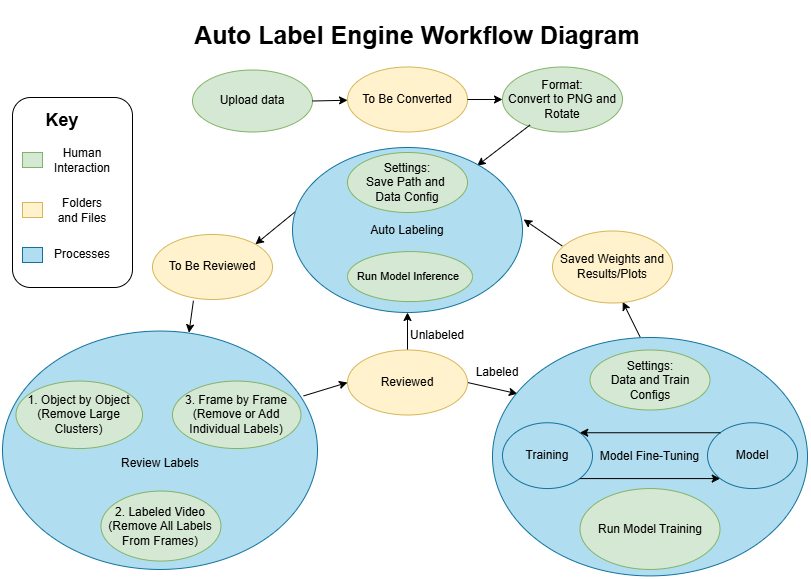

The diagram above was exported from draw.io. Its source (the exported page's mxGraphModel, read from the mxfile embedded in the PNG):
<mxGraphModel dx="1226" dy="620" grid="1" gridSize="10" guides="1" tooltips="1" connect="1" arrows="1" fold="1" page="1" pageScale="1" pageWidth="850" pageHeight="1100" math="0" shadow="0">
  <root>
    <mxCell id="0" />
    <mxCell id="1" parent="0" />
    <mxCell id="fbXTrNvahk_zqT5aOMCM-1" value="Upload data" style="ellipse;whiteSpace=wrap;html=1;fillColor=#d5e8d4;strokeColor=#82b366;" parent="1" vertex="1">
      <mxGeometry x="490" y="92.5" width="120" height="61.99" as="geometry" />
    </mxCell>
    <mxCell id="fbXTrNvahk_zqT5aOMCM-2" value="To Be Converted" style="ellipse;whiteSpace=wrap;html=1;fillColor=#fff2cc;strokeColor=#d6b656;" parent="1" vertex="1">
      <mxGeometry x="645" y="89.49000000000001" width="120" height="65" as="geometry" />
    </mxCell>
    <mxCell id="fbXTrNvahk_zqT5aOMCM-4" value="To Be Reviewed" style="ellipse;whiteSpace=wrap;html=1;fillColor=#fff2cc;strokeColor=#d6b656;" parent="1" vertex="1">
      <mxGeometry x="450" y="256.99" width="120" height="65" as="geometry" />
    </mxCell>
    <mxCell id="fbXTrNvahk_zqT5aOMCM-6" value="" style="endArrow=classic;html=1;rounded=0;exitX=1;exitY=0.5;exitDx=0;exitDy=0;" parent="1" source="fbXTrNvahk_zqT5aOMCM-1" target="fbXTrNvahk_zqT5aOMCM-2" edge="1">
      <mxGeometry width="50" height="50" relative="1" as="geometry">
        <mxPoint x="575" y="249.49" as="sourcePoint" />
        <mxPoint x="625" y="199.49" as="targetPoint" />
      </mxGeometry>
    </mxCell>
    <mxCell id="fbXTrNvahk_zqT5aOMCM-26" value="" style="endArrow=classic;html=1;rounded=0;exitX=0.469;exitY=-0.001;exitDx=0;exitDy=0;entryX=0.585;entryY=0.985;entryDx=0;entryDy=0;entryPerimeter=0;exitPerimeter=0;" parent="1" source="fbXTrNvahk_zqT5aOMCM-22" target="fbXTrNvahk_zqT5aOMCM-28" edge="1">
      <mxGeometry width="50" height="50" relative="1" as="geometry">
        <mxPoint x="701.7650000000001" y="408.1714599999999" as="sourcePoint" />
        <mxPoint x="770" y="381.7" as="targetPoint" />
      </mxGeometry>
    </mxCell>
    <mxCell id="fbXTrNvahk_zqT5aOMCM-28" value="Saved Weights and Results/Plots" style="ellipse;whiteSpace=wrap;html=1;fillColor=#fff2cc;strokeColor=#d6b656;" parent="1" vertex="1">
      <mxGeometry x="850" y="253.5" width="120" height="71.99" as="geometry" />
    </mxCell>
    <mxCell id="zq-Yy-ecEs9fBbQDjLCE-24" value="&lt;font&gt;&lt;b&gt;Auto Label Engine Workflow Diagram&lt;/b&gt;&lt;/font&gt;" style="text;html=1;align=center;verticalAlign=middle;whiteSpace=wrap;rounded=0;fontSize=25;" parent="1" vertex="1">
      <mxGeometry x="470" y="24.490000000000002" width="490" height="65" as="geometry" />
    </mxCell>
    <mxCell id="zq-Yy-ecEs9fBbQDjLCE-25" value="" style="endArrow=classic;html=1;rounded=0;exitX=1;exitY=0.5;exitDx=0;exitDy=0;entryX=0.079;entryY=0.236;entryDx=0;entryDy=0;entryPerimeter=0;" parent="1" source="fbXTrNvahk_zqT5aOMCM-5" target="fbXTrNvahk_zqT5aOMCM-22" edge="1">
      <mxGeometry width="50" height="50" relative="1" as="geometry">
        <mxPoint x="675" y="312.9" as="sourcePoint" />
        <mxPoint x="469.29499999999985" y="432.25086999999996" as="targetPoint" />
      </mxGeometry>
    </mxCell>
    <mxCell id="zq-Yy-ecEs9fBbQDjLCE-38" value="" style="endArrow=classic;html=1;rounded=0;entryX=1.005;entryY=0.436;entryDx=0;entryDy=0;entryPerimeter=0;exitX=0.08;exitY=0.207;exitDx=0;exitDy=0;exitPerimeter=0;" parent="1" source="fbXTrNvahk_zqT5aOMCM-28" target="fbXTrNvahk_zqT5aOMCM-11" edge="1">
      <mxGeometry width="50" height="50" relative="1" as="geometry">
        <mxPoint x="850" y="290" as="sourcePoint" />
        <mxPoint x="770" y="265.4" as="targetPoint" />
      </mxGeometry>
    </mxCell>
    <mxCell id="VLTkebToQmDXiTjo1xiU-1" value="Format:&lt;div&gt;Convert to PNG and Rotate&lt;/div&gt;" style="ellipse;whiteSpace=wrap;html=1;fillColor=#d5e8d4;strokeColor=#82b366;" parent="1" vertex="1">
      <mxGeometry x="800" y="89.49000000000001" width="120" height="65" as="geometry" />
    </mxCell>
    <mxCell id="VLTkebToQmDXiTjo1xiU-2" value="" style="endArrow=classic;html=1;rounded=0;exitX=1;exitY=0.5;exitDx=0;exitDy=0;entryX=0;entryY=0.5;entryDx=0;entryDy=0;" parent="1" source="fbXTrNvahk_zqT5aOMCM-2" target="VLTkebToQmDXiTjo1xiU-1" edge="1">
      <mxGeometry width="50" height="50" relative="1" as="geometry">
        <mxPoint x="545" y="209.49" as="sourcePoint" />
        <mxPoint x="595" y="159.49" as="targetPoint" />
      </mxGeometry>
    </mxCell>
    <mxCell id="VLTkebToQmDXiTjo1xiU-3" value="" style="endArrow=classic;html=1;rounded=0;exitX=0.23;exitY=0.891;exitDx=0;exitDy=0;entryX=0.803;entryY=0.11;entryDx=0;entryDy=0;entryPerimeter=0;exitPerimeter=0;" parent="1" source="VLTkebToQmDXiTjo1xiU-1" target="fbXTrNvahk_zqT5aOMCM-11" edge="1">
      <mxGeometry width="50" height="50" relative="1" as="geometry">
        <mxPoint x="405" y="265.4" as="sourcePoint" />
        <mxPoint x="455" y="215.4" as="targetPoint" />
      </mxGeometry>
    </mxCell>
    <mxCell id="hapHRJ1TE5CcMqHuo5YT-7" value="" style="endArrow=classic;html=1;rounded=0;exitX=0.5;exitY=0;exitDx=0;exitDy=0;entryX=0.5;entryY=1;entryDx=0;entryDy=0;" edge="1" parent="1" source="fbXTrNvahk_zqT5aOMCM-5" target="fbXTrNvahk_zqT5aOMCM-11">
      <mxGeometry width="50" height="50" relative="1" as="geometry">
        <mxPoint x="530" y="435.4" as="sourcePoint" />
        <mxPoint x="560.76" y="329.02" as="targetPoint" />
      </mxGeometry>
    </mxCell>
    <mxCell id="hapHRJ1TE5CcMqHuo5YT-8" value="" style="endArrow=classic;html=1;rounded=0;exitX=0.341;exitY=1.018;exitDx=0;exitDy=0;exitPerimeter=0;entryX=0.592;entryY=0.007;entryDx=0;entryDy=0;entryPerimeter=0;" edge="1" parent="1" source="fbXTrNvahk_zqT5aOMCM-4" target="hapHRJ1TE5CcMqHuo5YT-31">
      <mxGeometry width="50" height="50" relative="1" as="geometry">
        <mxPoint x="215" y="464.48999999999995" as="sourcePoint" />
        <mxPoint x="500.29197999999997" y="366.0629000000001" as="targetPoint" />
      </mxGeometry>
    </mxCell>
    <mxCell id="hapHRJ1TE5CcMqHuo5YT-11" value="" style="endArrow=classic;html=1;rounded=0;exitX=0.014;exitY=0.387;exitDx=0;exitDy=0;entryX=1;entryY=0;entryDx=0;entryDy=0;exitPerimeter=0;" edge="1" parent="1" source="fbXTrNvahk_zqT5aOMCM-11" target="fbXTrNvahk_zqT5aOMCM-4">
      <mxGeometry width="50" height="50" relative="1" as="geometry">
        <mxPoint x="405" y="265.4" as="sourcePoint" />
        <mxPoint x="455" y="215.4" as="targetPoint" />
      </mxGeometry>
    </mxCell>
    <mxCell id="hapHRJ1TE5CcMqHuo5YT-18" value="Labeled" style="text;html=1;align=center;verticalAlign=middle;whiteSpace=wrap;rounded=0;" vertex="1" parent="1">
      <mxGeometry x="765" y="380" width="60" height="30" as="geometry" />
    </mxCell>
    <mxCell id="hapHRJ1TE5CcMqHuo5YT-19" value="Unlabeled" style="text;html=1;align=center;verticalAlign=middle;whiteSpace=wrap;rounded=0;" vertex="1" parent="1">
      <mxGeometry x="705" y="342.49999999999994" width="60" height="30" as="geometry" />
    </mxCell>
    <mxCell id="hapHRJ1TE5CcMqHuo5YT-27" value="" style="group;rotation=90;" vertex="1" connectable="0" parent="1">
      <mxGeometry x="590" y="170" width="230" height="165" as="geometry" />
    </mxCell>
    <mxCell id="fbXTrNvahk_zqT5aOMCM-11" value="Auto Labeling" style="ellipse;whiteSpace=wrap;html=1;fillColor=#b1ddf0;strokeColor=#10739e;" parent="hapHRJ1TE5CcMqHuo5YT-27" vertex="1">
      <mxGeometry width="230" height="165" as="geometry" />
    </mxCell>
    <mxCell id="fbXTrNvahk_zqT5aOMCM-14" value="Settings:&lt;div&gt;Save Path and&amp;nbsp;&lt;/div&gt;&lt;div&gt;Data Config&lt;/div&gt;" style="ellipse;whiteSpace=wrap;html=1;fillColor=#d5e8d4;strokeColor=#82b366;" parent="hapHRJ1TE5CcMqHuo5YT-27" vertex="1">
      <mxGeometry x="55" y="5" width="120" height="60" as="geometry" />
    </mxCell>
    <mxCell id="fbXTrNvahk_zqT5aOMCM-15" value="&lt;font style=&quot;font-size: 11px;&quot;&gt;Run Model Inference&amp;nbsp;&lt;/font&gt;" style="ellipse;whiteSpace=wrap;html=1;fillColor=#d5e8d4;strokeColor=#82b366;" parent="hapHRJ1TE5CcMqHuo5YT-27" vertex="1">
      <mxGeometry x="55" y="104.08999999999997" width="125" height="50" as="geometry" />
    </mxCell>
    <mxCell id="fbXTrNvahk_zqT5aOMCM-5" value="Reviewed" style="ellipse;whiteSpace=wrap;html=1;fillColor=#fff2cc;strokeColor=#d6b656;" parent="1" vertex="1">
      <mxGeometry x="645" y="372.49999999999994" width="120" height="65" as="geometry" />
    </mxCell>
    <mxCell id="zq-Yy-ecEs9fBbQDjLCE-17" value="" style="endArrow=classic;html=1;rounded=0;exitX=0.956;exitY=0.272;exitDx=0;exitDy=0;entryX=0;entryY=0.5;entryDx=0;entryDy=0;exitPerimeter=0;" parent="1" source="hapHRJ1TE5CcMqHuo5YT-31" target="fbXTrNvahk_zqT5aOMCM-5" edge="1">
      <mxGeometry width="50" height="50" relative="1" as="geometry">
        <mxPoint x="625.4541299999999" y="543.2124000000001" as="sourcePoint" />
        <mxPoint x="277.32" y="352.90000000000003" as="targetPoint" />
      </mxGeometry>
    </mxCell>
    <mxCell id="fbXTrNvahk_zqT5aOMCM-22" value="Model Fine-Tuning" style="ellipse;whiteSpace=wrap;html=1;fillColor=#b1ddf0;strokeColor=#10739e;" parent="1" vertex="1">
      <mxGeometry x="790" y="360" width="315" height="238.41" as="geometry" />
    </mxCell>
    <mxCell id="fbXTrNvahk_zqT5aOMCM-23" value="Settings:&lt;div&gt;Data and Train Configs&lt;/div&gt;" style="ellipse;whiteSpace=wrap;html=1;fillColor=#d5e8d4;strokeColor=#82b366;" parent="1" vertex="1">
      <mxGeometry x="887.5" y="372.5" width="120" height="60" as="geometry" />
    </mxCell>
    <mxCell id="fbXTrNvahk_zqT5aOMCM-24" value="Run Model Training" style="ellipse;whiteSpace=wrap;html=1;fillColor=#d5e8d4;strokeColor=#82b366;" parent="1" vertex="1">
      <mxGeometry x="877.5" y="511.04999999999995" width="140" height="80.91" as="geometry" />
    </mxCell>
    <mxCell id="zq-Yy-ecEs9fBbQDjLCE-33" value="Model" style="ellipse;whiteSpace=wrap;html=1;fillColor=#b1ddf0;strokeColor=#10739e;" parent="1" vertex="1">
      <mxGeometry x="1005" y="445.25999999999993" width="90" height="65.79" as="geometry" />
    </mxCell>
    <mxCell id="zq-Yy-ecEs9fBbQDjLCE-34" value="Training" style="ellipse;whiteSpace=wrap;html=1;fillColor=#b1ddf0;strokeColor=#10739e;" parent="1" vertex="1">
      <mxGeometry x="800" y="445.25999999999993" width="90" height="65.79" as="geometry" />
    </mxCell>
    <mxCell id="zq-Yy-ecEs9fBbQDjLCE-36" value="" style="endArrow=classic;html=1;rounded=0;exitX=0;exitY=0;exitDx=0;exitDy=0;entryX=1;entryY=0;entryDx=0;entryDy=0;" parent="1" source="zq-Yy-ecEs9fBbQDjLCE-33" target="zq-Yy-ecEs9fBbQDjLCE-34" edge="1">
      <mxGeometry width="50" height="50" relative="1" as="geometry">
        <mxPoint x="1272.5" y="433.80999999999995" as="sourcePoint" />
        <mxPoint x="1322.5" y="383.80999999999995" as="targetPoint" />
      </mxGeometry>
    </mxCell>
    <mxCell id="zq-Yy-ecEs9fBbQDjLCE-37" value="" style="endArrow=classic;html=1;rounded=0;exitX=1;exitY=1;exitDx=0;exitDy=0;entryX=0;entryY=1;entryDx=0;entryDy=0;" parent="1" source="zq-Yy-ecEs9fBbQDjLCE-34" target="zq-Yy-ecEs9fBbQDjLCE-33" edge="1">
      <mxGeometry width="50" height="50" relative="1" as="geometry">
        <mxPoint x="1272.5" y="433.80999999999995" as="sourcePoint" />
        <mxPoint x="1322.5" y="383.80999999999995" as="targetPoint" />
      </mxGeometry>
    </mxCell>
    <mxCell id="hapHRJ1TE5CcMqHuo5YT-32" value="" style="group" vertex="1" connectable="0" parent="1">
      <mxGeometry x="300" y="353.55" width="314.99999999999994" height="238.40999999999997" as="geometry" />
    </mxCell>
    <mxCell id="hapHRJ1TE5CcMqHuo5YT-31" value="" style="ellipse;whiteSpace=wrap;html=1;fillColor=#b1ddf0;strokeColor=#10739e;" vertex="1" parent="hapHRJ1TE5CcMqHuo5YT-32">
      <mxGeometry width="315" height="238.41" as="geometry" />
    </mxCell>
    <mxCell id="hapHRJ1TE5CcMqHuo5YT-21" value="1. Object by Object&lt;div&gt;(Remove Large Clusters)&lt;/div&gt;" style="ellipse;whiteSpace=wrap;html=1;fillColor=#d5e8d4;strokeColor=#82b366;" vertex="1" parent="hapHRJ1TE5CcMqHuo5YT-32">
      <mxGeometry x="13.45" y="50" width="126.55" height="67.5" as="geometry" />
    </mxCell>
    <mxCell id="hapHRJ1TE5CcMqHuo5YT-22" value="2. Labeled Video&lt;div&gt;(Remove All Labels From Frames)&lt;/div&gt;" style="ellipse;whiteSpace=wrap;html=1;fillColor=#d5e8d4;strokeColor=#82b366;" vertex="1" parent="hapHRJ1TE5CcMqHuo5YT-32">
      <mxGeometry x="98.44999999999999" y="160" width="120" height="70" as="geometry" />
    </mxCell>
    <mxCell id="hapHRJ1TE5CcMqHuo5YT-23" value="3. Frame by Frame&lt;div&gt;(Remove or Add Individual Labels)&lt;/div&gt;" style="ellipse;whiteSpace=wrap;html=1;fillColor=#d5e8d4;strokeColor=#82b366;" vertex="1" parent="hapHRJ1TE5CcMqHuo5YT-32">
      <mxGeometry x="170" y="50" width="128.45" height="67.5" as="geometry" />
    </mxCell>
    <mxCell id="hapHRJ1TE5CcMqHuo5YT-29" value="Review Labels" style="text;html=1;align=center;verticalAlign=middle;whiteSpace=wrap;rounded=0;" vertex="1" parent="hapHRJ1TE5CcMqHuo5YT-32">
      <mxGeometry x="108.44999999999999" y="117.50000000000006" width="100" height="30" as="geometry" />
    </mxCell>
    <mxCell id="hapHRJ1TE5CcMqHuo5YT-13" value="" style="rounded=1;whiteSpace=wrap;html=1;" vertex="1" parent="1">
      <mxGeometry x="310" y="120.00000000000003" width="120" height="190" as="geometry" />
    </mxCell>
    <mxCell id="VLTkebToQmDXiTjo1xiU-10" value="&lt;font style=&quot;font-size: 18px;&quot;&gt;&lt;b&gt;Key&lt;/b&gt;&lt;/font&gt;&lt;div&gt;&lt;b&gt;&lt;br&gt;&lt;/b&gt;&lt;/div&gt;&lt;div&gt;&lt;br&gt;&lt;/div&gt;" style="text;html=1;align=center;verticalAlign=middle;whiteSpace=wrap;rounded=0;" parent="1" vertex="1">
      <mxGeometry x="330" y="140.00000000000003" width="60" height="35" as="geometry" />
    </mxCell>
    <mxCell id="VLTkebToQmDXiTjo1xiU-11" value="" style="rounded=0;whiteSpace=wrap;html=1;fillColor=#d5e8d4;strokeColor=#82b366;" parent="1" vertex="1">
      <mxGeometry x="320" y="175.00000000000003" width="20" height="15" as="geometry" />
    </mxCell>
    <mxCell id="VLTkebToQmDXiTjo1xiU-12" value="Human Interaction" style="text;html=1;align=center;verticalAlign=middle;whiteSpace=wrap;rounded=0;" parent="1" vertex="1">
      <mxGeometry x="350" y="167.50000000000003" width="60" height="30" as="geometry" />
    </mxCell>
    <mxCell id="VLTkebToQmDXiTjo1xiU-13" value="" style="rounded=0;whiteSpace=wrap;html=1;fillColor=#fff2cc;strokeColor=#d6b656;" parent="1" vertex="1">
      <mxGeometry x="320" y="225.00000000000003" width="20" height="15" as="geometry" />
    </mxCell>
    <mxCell id="VLTkebToQmDXiTjo1xiU-14" value="Folders and Files" style="text;html=1;align=center;verticalAlign=middle;whiteSpace=wrap;rounded=0;" parent="1" vertex="1">
      <mxGeometry x="350" y="210.00000000000003" width="60" height="45" as="geometry" />
    </mxCell>
    <mxCell id="VLTkebToQmDXiTjo1xiU-15" value="" style="rounded=0;whiteSpace=wrap;html=1;fillColor=#b1ddf0;strokeColor=#10739e;" parent="1" vertex="1">
      <mxGeometry x="320" y="269.9999999999999" width="20" height="15" as="geometry" />
    </mxCell>
    <mxCell id="VLTkebToQmDXiTjo1xiU-16" value="Processes" style="text;html=1;align=center;verticalAlign=middle;whiteSpace=wrap;rounded=0;" parent="1" vertex="1">
      <mxGeometry x="350" y="254.99999999999991" width="60" height="45" as="geometry" />
    </mxCell>
  </root>
</mxGraphModel>